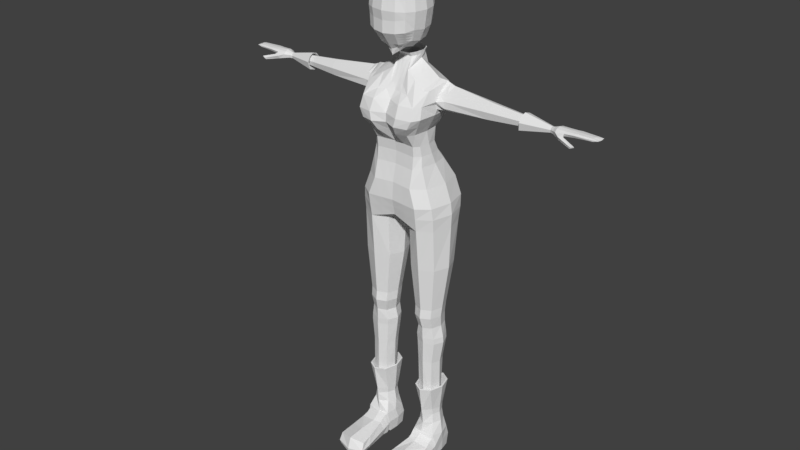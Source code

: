 # Source: animegirl.blend  (saved by Blender 2.78.0; exported with 4.5.12 LTS)
import bpy
from mathutils import Matrix  # noqa: F401  (used for matrix-valued properties, if any)

bpy.ops.wm.read_factory_settings(use_empty=True)
scene = bpy.context.scene
scene.name = 'Scene'

# ---- collections
col_collection_1 = bpy.data.collections.new('Collection 1'); scene.collection.children.link(col_collection_1)

# ---- world
world_world = bpy.data.worlds.new('World'); scene.world = world_world
world_world.color = (0.05088, 0.05088, 0.05088)
world_world.use_sun_shadow = False
world_world.sun_shadow_jitter_overblur = 0.0
world_world.cycles.sampling_method = 'MANUAL'

# ---- meshes
me_cube_001 = bpy.data.meshes.new('Cube.001')
me_cube_001.from_pydata([(0.05743, 0.113, -0.2785), (0.06019, -0.2617, -0.4384), (0.2121, -0.1823, -0.3641), (-0.002661, -0.2616, -0.524), (0.06019, -0.3924, -0.2769), (0.05229, -0.3287, -0.3699), (0.2838, -0.1989, -0.06473), (-0.002661, -0.1989, 0.3345), (0.2121, -0.1823, 0.2346), (0.05229, 0.09076, -0.3363), (0.2586, -0.1932, -0.2468), (0.06019, -0.2535, 0.3007), (0.06019, -0.3796, 0.118), (0.128, -0.1932, -0.4288), (0.2586, -0.1932, 0.1173), (0.128, -0.1932, 0.2994), (0.2487, -0.2483, 0.1104), (0.06266, -0.196, 0.3169), (0.123, -0.3692, 0.1104), (0.1882, 0.05627, -0.2952), (0.1686, -0.2757, -0.3511), (0.123, -0.2483, 0.2856), (0.2309, -0.1273, -0.3441), (0.2234, -0.1849, -0.3356), (-0.002661, 0.09739, -0.3441), (-0.002661, -0.3388, -0.3721), (0.123, -0.2483, -0.4151), (0.123, -0.38, -0.2735), (0.2487, -0.2483, -0.2399), (0.2171, -0.02161, -0.3286), (0.123, -0.006401, -0.4151), (0.1072, 0.08412, -0.3286), (0.2487, -0.006401, 0.1104), (0.123, 0.1145, 0.1104), (0.123, 0.1145, -0.2399), (0.123, -0.006401, 0.2856), (0.2487, -0.006401, -0.2399), (0.2171, -0.2331, -0.3286), (0.1072, -0.3186, -0.3677), (0.2566, -0.1273, -0.2861), (-0.002661, 0.1221, -0.2861), (0.2377, -0.01171, -0.2709), (0.2377, -0.243, -0.2709), (0.2463, -0.1903, -0.2778), (0.207, -0.02647, 0.2275), (0.1936, -0.3125, -0.2919), (0.2004, 0.06806, -0.2403), (0.207, -0.02647, -0.3569), (0.207, -0.3291, 0.08137), (0.1175, 0.1039, -0.2709), (0.1175, -0.3586, -0.3064), (-0.002661, -0.3818, -0.3124), (0.1022, -0.299, -0.3978), (0.207, -0.2282, 0.2275), (0.1022, -0.3291, 0.2275), (0.1022, 0.0744, -0.3569), (0.1942, 0.06207, -0.2682), (0.1022, 0.0744, 0.2275), (0.207, -0.2282, -0.3569), (0.1809, -0.2938, -0.322), (0.207, 0.0744, 0.08137), (0.2436, -0.1273, -0.3156), (0.207, 0.0744, -0.2108), (0.2347, -0.1876, -0.3072), (-0.002661, 0.1096, -0.3156), (0.207, -0.3323, -0.2602), (0.2704, -0.1273, -0.255), (0.2704, -0.2587, -0.06473), (-0.002661, -0.3599, -0.3427), (0.2272, -0.01674, -0.3002), (0.1339, -0.1273, 0.3158), (-0.002661, 0.1354, -0.255), (0.1339, 0.1354, -0.06473), (0.1339, -0.1273, -0.4453), (-0.002661, 0.004038, -0.4453), (-0.002661, -0.3901, 0.1256), (0.1339, -0.3901, -0.06473), (-0.002661, -0.2587, 0.3158), (0.2704, 0.004038, -0.06473), (0.1123, 0.09385, -0.3002), (0.2272, -0.2379, -0.3002), (0.1123, -0.3383, -0.3375), (-0.002661, -0.4048, -0.2804), (-0.002661, 0.004038, 0.3158), (-0.002661, -0.2751, -0.4617), (-0.002661, 0.1496, -0.1599), (-0.002661, 0.1354, 0.1256), (0.2704, -0.1273, 0.1256), (0.2998, -0.1273, -0.06473), (-0.002661, -0.1273, 0.3568), (-0.002661, -0.1492, -0.4781), (-0.002661, 0.1637, -0.06473), (0.2596, -0.001181, -0.1523), (-0.002661, -0.4184, -0.06473), (0.1285, 0.125, -0.1523), (0.2126, -0.3345, -0.1378), (-0.002661, -0.4042, -0.1599), (0.2712, -0.196, -0.1558), (0.2183, -0.1273, -0.3726), (-0.002661, -0.3177, -0.4014), (0.2183, -0.1273, 0.2432), (-0.002661, 0.08523, -0.3726), (-0.002661, 0.08523, 0.2432), (0.2183, 0.08523, -0.06473), (-0.002661, -0.3399, 0.2432), (0.2183, -0.3399, -0.06473), (0.1821, 0.05047, 0.1928), (0.1821, 0.05047, -0.3223), (0.1821, -0.3051, 0.1928), (0.1564, -0.2576, -0.3802), (0.2851, -0.1273, -0.1599), (0.2126, 0.07981, -0.1378), (0.2596, -0.2535, -0.1523), (0.1285, -0.3796, -0.1523), (0.05743, -0.3702, -0.3094), (0.06019, -0.001181, -0.4302), (0.06561, 0.1496, -0.06473), (0.06019, 0.125, -0.2474), (0.04976, 0.07981, 0.2353), (0.04976, -0.3083, -0.3996), (0.06561, -0.1273, 0.3363), (0.06266, -0.2274, -0.4764), (0.0629, -0.3919, -0.1561), (0.06019, 0.125, 0.118), (0.06561, -0.4042, -0.06473), (0.06561, -0.1383, -0.4617), (0.06019, -0.001181, 0.3007), (0.05481, -0.3491, -0.3401), (0.0629, 0.1373, -0.1561), (0.04976, 0.07981, -0.3648), (0.04976, -0.3345, 0.2353), (0.05481, 0.1017, -0.3079)], [], [(57, 118, 126, 35), (120, 89, 7, 17), (98, 22, 23, 2), (47, 29, 22, 98), (91, 86, 123, 116), (86, 102, 118, 123), (15, 17, 11, 21), (27, 113, 122, 4), (100, 70, 15, 8), (124, 12, 75, 93), (74, 115, 125, 90), (18, 54, 130, 12), (73, 98, 2, 13), (39, 66, 10, 43), (21, 11, 130, 54), (101, 24, 9, 129), (119, 5, 25, 99), (64, 40, 0, 131), (63, 43, 42, 80), (95, 105, 76, 113), (127, 114, 51, 68), (69, 41, 39, 61), (67, 16, 48, 105), (3, 121, 1, 84), (53, 21, 54, 108), (61, 39, 43, 63), (8, 15, 21, 53), (114, 4, 82, 51), (1, 26, 52, 119), (45, 65, 27, 50), (110, 88, 6, 97), (48, 108, 54, 18), (6, 14, 16, 67), (14, 8, 53, 16), (113, 76, 124, 122), (9, 131, 79, 31), (55, 107, 47, 30), (71, 85, 128, 117), (42, 28, 65, 45), (17, 7, 77, 11), (5, 127, 68, 25), (35, 126, 120, 70), (37, 80, 59, 20), (55, 31, 19, 107), (22, 61, 63, 23), (103, 60, 32, 78), (115, 30, 73, 125), (60, 106, 44, 32), (129, 55, 30, 115), (123, 118, 57, 33), (105, 48, 18, 76), (34, 94, 111, 62), (16, 53, 108, 48), (85, 91, 116, 128), (12, 130, 104, 75), (29, 69, 61, 22), (118, 102, 83, 126), (129, 9, 31, 55), (23, 63, 80, 37), (2, 23, 37, 58), (11, 77, 104, 130), (101, 129, 115, 74), (59, 45, 50, 81), (62, 111, 92, 36), (10, 97, 112, 28), (44, 35, 70, 100), (117, 128, 94, 34), (24, 64, 131, 9), (106, 57, 35, 44), (131, 0, 49, 79), (49, 34, 62, 46), (109, 20, 38, 52), (125, 73, 13, 121), (40, 71, 117, 0), (0, 117, 34, 49), (56, 46, 41, 69), (38, 81, 127, 5), (121, 13, 26, 1), (79, 49, 46, 56), (107, 19, 29, 47), (80, 42, 45, 59), (43, 10, 28, 42), (90, 125, 121, 3), (13, 2, 58, 26), (72, 33, 60, 103), (97, 6, 67, 112), (26, 58, 109, 52), (122, 124, 93, 96), (19, 56, 69, 29), (128, 116, 72, 94), (112, 67, 105, 95), (41, 36, 66, 39), (20, 59, 81, 38), (30, 47, 98, 73), (31, 79, 56, 19), (88, 87, 14, 6), (87, 100, 8, 14), (58, 37, 20, 109), (32, 44, 100, 87), (33, 57, 106, 60), (94, 72, 103, 111), (126, 83, 89, 120), (92, 78, 88, 110), (66, 110, 97, 10), (111, 103, 78, 92), (36, 92, 110, 66), (65, 95, 113, 27), (46, 62, 36, 41), (4, 122, 96, 82), (116, 123, 33, 72), (28, 112, 95, 65), (78, 32, 87, 88), (84, 1, 119, 99), (50, 27, 4, 114), (81, 50, 114, 127), (52, 38, 5, 119), (76, 18, 12, 124), (70, 120, 17, 15)])
me_cube_001.use_remesh_preserve_volume = False
me_cube_001.use_remesh_preserve_attributes = False
me_cube_001.use_mirror_vertex_groups = False
me_cube_001.update()
me_cylinder_001 = bpy.data.meshes.new('Cylinder.001')
me_cylinder_001.from_pydata([(0.3181, 0.1998, -2.268), (0.3128, 0.1498, -1.707), (0.4243, 0.139, -2.268), (0.4218, 0.1038, -1.707), (0.4682, -0.007522, -2.268), (0.467, -0.007221, -1.707), (0.4243, -0.1541, -2.268), (0.4218, -0.1118, -1.707), (0.3181, -0.2148, -2.268), (0.3128, -0.1577, -1.707), (0.2119, -0.1541, -2.268), (0.2037, -0.1118, -1.707), (0.1679, -0.007522, -2.268), (0.1585, -0.007221, -1.707), (0.2119, 0.139, -2.268), (0.2037, 0.1038, -1.707), (0.3074, 0.1168, -1.949), (0.396, 0.07745, -1.949), (0.4327, -0.01755, -1.949), (0.396, -0.1125, -1.949), (0.3074, -0.1519, -1.949), (0.2189, -0.1125, -1.949), (0.1822, -0.01755, -1.949), (0.2189, 0.07745, -1.949), (0.3074, 0.1498, -1.643), (0.4165, 0.1038, -1.643), (0.4617, -0.007221, -1.643), (0.4165, -0.115, -1.643), (0.3074, -0.161, -1.643), (0.1984, -0.115, -1.643), (0.1532, -0.007221, -1.643), (0.1984, 0.1038, -1.643), (0.3074, 0.1498, -1.52), (0.3962, 0.1038, -1.513), (0.4329, -0.007221, -1.511), (0.3962, -0.1182, -1.513), (0.3074, -0.1642, -1.52), (0.2187, -0.1182, -1.527), (0.1819, -0.007221, -1.53), (0.2187, 0.1038, -1.527), (0.3137, 0.1307, -2.562), (0.3951, 0.0934, -2.562), (0.4288, 0.00331, -2.562), (0.3951, -0.08678, -2.562), (0.3137, -0.17, -2.562), (0.2322, -0.08678, -2.562), (0.1985, 0.00331, -2.562), (0.2322, 0.0934, -2.562), (0.3181, 0.1202, -2.629), (0.3956, 0.08595, -2.629), (0.4277, 0.00331, -2.629), (0.3956, -0.07933, -2.629), (0.3181, -0.1594, -2.629), (0.2406, -0.07933, -2.629), (0.2085, 0.00331, -2.629), (0.2406, 0.08595, -2.629), (0.3181, 0.1324, -2.735), (0.409, 0.09458, -2.735), (0.4467, 0.00331, -2.735), (0.409, -0.08796, -2.735), (0.3181, -0.152, -2.735), (0.2272, -0.08796, -2.735), (0.1895, 0.00331, -2.735), (0.2272, 0.09458, -2.735), (0.2968, 0.1464, -1.392), (0.3991, 0.09612, -1.388), (0.4415, -0.02527, -1.386), (0.3991, -0.1467, -1.388), (0.2968, -0.197, -1.392), (0.1944, -0.1467, -1.396), (0.152, -0.02527, -1.398), (0.1944, 0.09612, -1.396), (0.2968, 0.1572, -1.291), (0.4032, 0.107, -1.287), (0.4473, -0.01444, -1.285), (0.4032, -0.1358, -1.287), (0.2968, -0.1861, -1.291), (0.1904, -0.1358, -1.295), (0.1463, -0.01444, -1.297), (0.1904, 0.107, -1.295), (0.2879, 0.3236, -0.3557), (0.4397, 0.2384, -0.3515), (0.5026, 0.0325, -0.3498), (0.4397, -0.1734, -0.3515), (0.2879, -0.2586, -0.3557), (0.1361, -0.1734, -0.3598), (0.07326, 0.0325, -0.3615), (0.1361, 0.2384, -0.3598), (0.0, 0.341, -0.2615), (0.0, -0.2413, -0.2615), (0.0, -0.156, -0.2656), (0.0, 0.04984, -0.2673), (0.0, 0.2557, -0.2656), (0.2928, 0.3822, -0.09854), (0.4303, 0.2827, -0.09439), (0.4873, 0.04248, -0.09267), (0.4303, -0.1978, -0.09439), (0.2928, -0.2973, -0.09854), (0.0, 0.3621, -0.08914), (0.0, -0.277, -0.08914), (0.2228, 0.3696, 0.09316), (0.3603, 0.2739, 0.09731), (0.4172, 0.0427, 0.09903), (0.3603, -0.1885, 0.09731), (0.2228, -0.2842, 0.09316), (0.0, 0.3487, 0.1026), (0.0, -0.2647, 0.1026), (0.2249, 0.07772, 0.5237), (0.2774, 0.03176, 0.5278), (0.2991, -0.07919, 0.5295), (0.2774, -0.1901, 0.5278), (0.2249, -0.2361, 0.5237), (0.0, 0.08707, 0.5331), (0.0, -0.2267, 0.5331), (0.2218, 0.1212, 0.6638), (0.2701, 0.05587, 0.668), (0.2901, -0.1019, 0.6697), (0.2701, -0.2596, 0.668), (0.2218, -0.325, 0.6638), (0.0, 0.1345, 0.6732), (0.0, -0.307, 0.6732), (0.3174, 0.1773, 0.8485), (0.3656, 0.1442, 0.8527), (0.3856, -0.1028, 0.8544), (0.3656, -0.3009, 0.8527), (0.3174, -0.3829, 0.8485), (0.0, 0.1939, 0.8579), (0.0, -0.3663, 0.8579), (0.3046, 0.217, 0.9671), (0.3529, 0.17, 0.9659), (0.3529, -0.2664, 0.9713), (0.3046, -0.3448, 0.9671), (0.0, 0.233, 0.9765), (0.0, -0.2974, 0.9765), (0.3174, 0.1931, 1.101), (0.3656, 0.1301, 1.105), (0.416, 0.04037, 1.167), (0.3656, -0.1741, 1.105), (0.3174, -0.2006, 1.101), (0.0, 0.2059, 1.11), (0.07423, -0.2047, 1.112), (0.3387, 0.01616, 1.185), (0.367, 0.01616, 1.18), (0.3609, 0.1136, 0.9365), (0.4496, 0.04953, 1.147), (0.3926, -0.08232, 0.9089), (0.0, 0.1698, 1.255), (0.4023, -0.1179, 0.992), (0.3711, 0.1218, 1.051), (0.4062, -0.06906, 1.058), (0.3894, -0.09726, 0.9583), (0.3711, 0.04041, 0.8726), (0.4933, 0.1608, 0.9792), (0.4982, 0.05069, 1.128), (0.4906, -0.01867, 0.8895), (0.4827, -0.09155, 1.006), (0.4984, 0.1217, 1.066), (0.4878, -0.05459, 1.076), (0.4802, -0.08864, 0.9347), (0.4908, 0.1021, 0.904), (0.08697, -0.1468, 1.245), (0.08697, 0.1606, 1.245), (0.0, -0.1933, 1.121), (0.328, -0.1105, 1.143), (0.1083, 0.03417, 1.329), (0.09765, -0.05634, 1.287), (0.07209, -0.07121, 1.359), (0.0, 0.1265, 1.376), (0.104, -0.0292, 1.366), (0.08332, 0.122, 1.366), (0.0, -0.07552, 1.359), (0.1182, 0.0598, 1.367), (0.1153, 0.0153, 1.371), (0.07235, -0.1036, 1.399), (0.0, 0.1474, 1.416), (0.1094, -0.05029, 1.407), (0.0854, 0.1417, 1.407), (0.0, -0.1091, 1.399), (0.126, 0.06272, 1.408), (0.1225, 0.006215, 1.411), (1.599, 0.03279, 0.951), (1.606, 0.06108, 0.9881), (1.6, -0.003328, 0.9878), (1.602, 0.06174, 0.967), (1.597, 0.002303, 0.9611), (1.603, 0.02433, 1.014), (1.606, 0.04536, 1.008), (1.6, 0.006551, 1.006), (0.2019, -0.08083, 1.222), (0.2126, 0.02602, 1.264), (0.1912, 0.1753, 1.18), (0.0, 0.1652, 0.7688), (0.0, -0.2285, 1.056), (0.0, 0.1861, 1.189), (0.1912, -0.1681, 1.18), (0.1785, -0.2683, 1.046), (0.9841, 0.0748, 1.062), (0.9698, -0.0607, 1.007), (0.9739, 0.1204, 0.9493), (0.9595, -0.04503, 0.9327), (0.9841, 0.1185, 1.008), (0.9698, -0.03321, 1.057), (0.9667, 0.0398, 0.9048), (0.9769, 0.01626, 1.08), (1.862, -0.03028, 0.9913), (1.867, 0.1021, 0.9945), (1.866, -0.04282, 1.015), (1.871, 0.1006, 1.016), (1.864, 0.03761, 0.9975), (2.038, -0.02215, 1.0), (1.682, 0.1042, 0.9988), (1.672, 0.03805, 0.9434), (1.674, -0.0464, 0.9983), (1.668, -0.03324, 0.9584), (1.676, 0.1058, 0.9673), (1.678, 0.01827, 1.038), (1.674, -0.0233, 1.025), (1.682, 0.06746, 1.028), (1.635, -0.004115, 1.013), (1.638, 0.02216, 1.023), (1.635, -0.01872, 0.993), (1.631, -0.0104, 0.9631), (1.634, 0.03467, 0.9518), (1.637, 0.07746, 0.9698), (1.641, 0.07649, 0.9934), (1.641, 0.05326, 1.015), (1.866, -0.02082, 1.027), (1.871, 0.06562, 1.028), (1.868, 0.01878, 1.032), (2.043, 0.09203, 1.004), (2.089, -0.01828, 1.013), (2.093, 0.07656, 1.014), (2.041, 0.03641, 0.9947), (2.042, -0.01399, 1.025), (2.046, 0.06057, 1.026), (2.044, 0.02016, 1.03), (2.039, 0.007129, 0.9975), (2.042, 0.06422, 0.9991), (1.768, 0.06647, 1.028), (2.098, 0.02817, 1.012), (1.765, 0.01854, 1.035), (1.768, 0.1023, 1.008), (1.762, -0.02196, 1.026), (1.76, 0.03781, 0.9951), (1.764, 0.1038, 0.986), (1.757, -0.03164, 0.9798), (1.762, -0.04447, 1.008), (1.776, -0.07539, 0.9891), (1.773, -0.06774, 0.9726), (1.721, -0.0687, 0.9516), (1.724, -0.08491, 0.9836), (1.882, -0.1269, 0.938), (1.872, -0.1199, 0.9231), (1.908, -0.115, 0.9377), (1.913, -0.121, 0.9519), (0.2712, 0.1502, 0.7594), (0.3195, -0.281, 0.7635), (0.2712, -0.3881, 0.7594), (0.3195, 0.1015, 0.7635), (0.3395, -0.1024, 0.7652), (0.0, -0.3684, 0.7688), (0.0, 0.2179, 0.3178), (0.221, 0.2237, 0.3084), (0.3006, -0.1893, 0.3126), (0.221, -0.2397, 0.2813), (0.3006, 0.1528, 0.3126), (0.3335, -0.01825, 0.3143), (0.0, -0.2253, 0.2907), (0.0, 0.3521, -0.1708), (0.2912, 0.3545, -0.2203), (0.4429, 0.2617, -0.2162), (0.5058, 0.03775, -0.2145), (0.2912, -0.279, -0.2203), (0.0, -0.2601, -0.1708), (0.4429, -0.1862, -0.2162), (1.918, -0.118, 0.9424), (1.884, -0.1234, 0.9281), (0.0, 0.1312, 0.4254), (0.2863, -0.1745, 0.4202), (0.2863, 0.07747, 0.4202), (0.2221, 0.1297, 0.416), (0.2221, -0.2267, 0.416), (0.3129, -0.04851, 0.4219), (0.0, -0.2161, 0.4254), (0.03663, 0.04117, -0.3144), (0.06807, 0.247, -0.3127), (0.144, -0.25, -0.3086), (0.06807, -0.1647, -0.3127), (0.144, 0.3323, -0.3086), (0.1464, -0.2872, -0.09384), (0.1464, 0.3722, -0.09384), (0.1114, -0.2745, 0.09786), (0.1114, 0.3591, 0.09786), (0.1125, -0.2314, 0.5284), (0.1125, 0.08239, 0.5284), (0.1109, -0.3652, 0.6685), (0.1109, 0.1279, 0.6685), (0.1587, -0.4215, 0.8532), (0.1587, 0.1856, 0.8532), (0.1523, -0.3703, 0.9718), (0.1523, 0.225, 0.9718), (0.1587, 0.1995, 1.106), (0.03711, -0.199, 1.116), (0.04348, 0.1652, 1.25), (0.03604, -0.07336, 1.359), (0.04166, 0.1242, 1.371), (0.03618, -0.1064, 1.399), (0.0427, 0.1445, 1.411), (0.09561, 0.1807, 1.185), (0.08924, -0.2492, 1.051), (0.1356, -0.4274, 0.7641), (0.1356, 0.1577, 0.7641), (0.1105, -0.2325, 0.286), (0.1105, 0.2208, 0.3131), (0.1456, -0.2695, -0.1956), (0.1456, 0.3533, -0.1956), (0.111, -0.2214, 0.4207), (0.111, 0.1305, 0.4207), (0.3181, 0.1541, -2.864), (0.4492, 0.1034, -2.864), (0.4836, -0.01914, -2.864), (0.4495, -0.1442, -2.86), (0.3005, -0.1578, -2.856), (0.1947, -0.1416, -2.864), (0.1799, -0.01914, -2.864), (0.187, 0.1034, -2.864), (0.3181, 0.1578, -3.112), (0.4492, 0.1109, -3.112), (0.4718, -0.002302, -3.112), (0.4712, -0.1155, -3.112), (0.2646, -0.1216, -3.112), (0.1815, -0.1155, -3.112), (0.1732, -0.002302, -3.112), (0.187, 0.1109, -3.112), (0.4677, -0.5963, -2.992), (0.3048, -0.647, -2.956), (0.1546, -0.5963, -2.992), (0.4677, -0.6259, -3.121), (0.2952, -0.6915, -3.121), (0.1546, -0.6446, -3.121), (0.3181, 0.1912, -2.978), (0.187, 0.1371, -2.978), (0.1601, 0.006342, -2.978), (0.1707, -0.1244, -2.978), (0.4814, -0.1244, -2.978), (0.474, 0.006342, -2.978), (0.4492, 0.1371, -2.978), (0.1374, -0.6446, -3.068), (0.2952, -0.6988, -3.068), (0.4677, -0.6446, -3.068), (0.4545, -0.2542, -2.953), (0.4545, -0.2174, -3.114), (0.195, -0.2174, -3.114), (0.2062, -0.2522, -2.932), (0.2951, -0.268, -2.932), (0.279, -0.2352, -3.114), (0.4804, -0.2315, -3.022), (0.1701, -0.2315, -3.022), (0.4709, -0.4077, -2.984), (0.1695, -0.4592, -3.117), (0.3035, -0.4509, -2.942), (0.4969, -0.4594, -3.056), (0.1375, -0.5214, -3.056), (0.4709, -0.3971, -3.117), (0.1695, -0.4698, -2.977), (0.2776, -0.4985, -3.117), (0.3957, 0.05788, -2.429), (0.4285, -0.009135, -2.429), (0.3957, -0.1149, -2.429), (0.3164, -0.1427, -2.429), (0.2371, -0.1149, -2.429), (0.2043, -0.009135, -2.429), (0.2371, 0.05788, -2.429), (0.3164, 0.08563, -2.429), (0.4114, 0.127, -2.266), (0.4503, -0.008099, -2.266), (0.4114, -0.1432, -2.266), (0.3175, -0.1991, -2.266), (0.2236, -0.1432, -2.266), (0.1847, -0.008099, -2.266), (0.2236, 0.127, -2.266), (0.3175, 0.1829, -2.266), (0.2922, -0.2235, -0.8091), (0.1425, -0.1552, -0.8133), (0.5039, 0.009746, -0.8032), (0.4419, -0.1552, -0.805), (0.2922, 0.243, -0.8091), (0.4419, 0.1747, -0.805), (0.1425, 0.1747, -0.8133), (0.0805, 0.009746, -0.815), (0.4686, -0.1313, -3.089), (0.2026, -0.1764, -2.874), (0.2668, -0.1329, -3.089), (0.4454, -0.1561, -2.903), (0.1836, -0.1313, -3.089), (0.3001, -0.1731, -2.874), (0.4813, -0.141, -2.994), (0.1706, -0.141, -2.994), (0.4425, -0.2007, -2.926), (0.1867, -0.1553, -3.114), (0.2963, -0.2181, -2.905), (0.481, -0.1662, -3.001), (0.1705, -0.1662, -3.001), (0.4647, -0.1553, -3.114), (0.2084, -0.2158, -2.906), (0.2702, -0.1663, -3.114), (1.322, 0.07828, 1.058), (1.307, -0.06749, 0.9992), (1.311, 0.1273, 0.9372), (1.296, -0.05063, 0.9193), (1.322, 0.1253, 1.0), (1.307, -0.03791, 1.053), (1.304, 0.04063, 0.8893), (1.315, 0.01531, 1.078), (1.321, 0.1157, 0.9997), (1.307, -0.03125, 1.047), (1.304, 0.03945, 0.8999), (1.314, 0.01666, 1.07), (1.321, 0.07335, 1.052), (1.307, -0.05788, 0.9988), (1.311, 0.1175, 0.943), (1.297, -0.0427, 0.9269), (1.438, 0.07588, 0.9966), (1.43, -0.003691, 1.022), (1.429, 0.03459, 0.9425), (1.434, 0.02225, 1.035), (1.438, 0.05294, 1.025), (1.43, -0.01811, 0.9961), (1.432, 0.07684, 0.9659), (1.425, -0.00989, 0.9572)], [], [(16, 1, 3, 17), (17, 3, 5, 18), (18, 5, 7, 19), (19, 7, 9, 20), (20, 9, 11, 21), (21, 11, 13, 22), (22, 13, 15, 23), (23, 15, 1, 16), (372, 23, 16, 373), (371, 22, 23, 372), (370, 21, 22, 371), (369, 20, 21, 370), (368, 19, 20, 369), (367, 18, 19, 368), (366, 17, 18, 367), (373, 16, 17, 366), (7, 5, 26, 27), (13, 11, 29, 30), (3, 1, 24, 25), (9, 7, 27, 28), (15, 13, 30, 31), (5, 3, 25, 26), (11, 9, 28, 29), (1, 15, 31, 24), (26, 25, 33, 34), (31, 30, 38, 39), (29, 28, 36, 37), (27, 26, 34, 35), (25, 24, 32, 33), (24, 31, 39, 32), (30, 29, 37, 38), (28, 27, 35, 36), (12, 14, 47, 46), (2, 4, 42, 41), (8, 10, 45, 44), (14, 0, 40, 47), (0, 2, 41, 40), (4, 6, 43, 42), (10, 12, 46, 45), (6, 8, 44, 43), (42, 43, 51, 50), (40, 41, 49, 48), (47, 40, 48, 55), (45, 46, 54, 53), (43, 44, 52, 51), (41, 42, 50, 49), (46, 47, 55, 54), (44, 45, 53, 52), (54, 55, 63, 62), (52, 53, 61, 60), (50, 51, 59, 58), (48, 49, 57, 56), (55, 48, 56, 63), (53, 54, 62, 61), (51, 52, 60, 59), (49, 50, 58, 57), (32, 39, 71, 64), (38, 37, 69, 70), (36, 35, 67, 68), (34, 33, 65, 66), (39, 38, 70, 71), (37, 36, 68, 69), (35, 34, 66, 67), (33, 32, 64, 65), (64, 71, 79, 72), (70, 69, 77, 78), (68, 67, 75, 76), (66, 65, 73, 74), (71, 70, 78, 79), (69, 68, 76, 77), (67, 66, 74, 75), (65, 64, 72, 73), (383, 382, 84, 85), (385, 384, 82, 83), (387, 386, 80, 81), (386, 388, 87, 80), (389, 383, 85, 86), (382, 385, 83, 84), (384, 387, 81, 82), (388, 389, 86, 87), (285, 284, 91, 92), (287, 286, 89, 90), (288, 285, 92, 88), (284, 287, 90, 91), (315, 268, 98, 290), (271, 270, 94, 95), (314, 272, 97, 289), (274, 271, 95, 96), (272, 274, 96, 97), (270, 269, 93, 94), (94, 93, 100, 101), (290, 98, 105, 292), (97, 96, 103, 104), (95, 94, 101, 102), (289, 97, 104, 291), (96, 95, 102, 103), (317, 277, 112, 294), (281, 278, 110, 111), (282, 279, 108, 109), (316, 281, 111, 293), (278, 282, 109, 110), (279, 280, 107, 108), (294, 112, 119, 296), (111, 110, 117, 118), (109, 108, 115, 116), (293, 111, 118, 295), (110, 109, 116, 117), (108, 107, 114, 115), (311, 191, 126, 298), (257, 256, 124, 125), (259, 258, 122, 123), (310, 257, 125, 297), (256, 259, 123, 124), (258, 255, 121, 122), (125, 124, 130, 131), (297, 125, 131, 299), (122, 121, 128, 129), (298, 126, 132, 300), (143, 129, 135, 136, 144, 148), (188, 189, 164, 165), (129, 128, 134, 135), (300, 132, 139, 301), (131, 130, 137, 138), (138, 137, 142, 141, 163), (136, 135, 142), (309, 195, 140, 302), (137, 136, 142), (135, 134, 141, 142), (195, 194, 160, 140), (130, 147, 149, 144, 136, 137), (124, 123, 145, 150, 147, 130), (123, 122, 129, 143, 151, 145), (148, 144, 153, 156), (150, 145, 154, 158), (143, 148, 156, 152), (147, 150, 158, 155), (151, 143, 152, 159), (149, 147, 155, 157), (144, 149, 157, 153), (145, 151, 159, 154), (308, 193, 146, 303), (194, 188, 165, 160), (189, 190, 161, 164), (160, 165, 172, 168), (302, 140, 166, 304), (140, 160, 168, 166), (164, 161, 169, 171), (303, 146, 167, 305), (165, 164, 171, 172), (171, 169, 176, 178), (168, 172, 179, 175), (304, 166, 173, 306), (305, 167, 174, 307), (172, 171, 178, 179), (166, 168, 175, 173), (410, 406, 186, 181), (411, 407, 182, 187), (410, 408, 183, 181), (412, 409, 184, 180), (413, 411, 187, 185), (408, 412, 180, 183), (407, 409, 184, 182), (413, 406, 186, 185), (153, 156, 196, 203), (155, 158, 199, 197), (159, 154, 202, 198), (153, 157, 201, 203), (154, 158, 199, 202), (152, 159, 198, 200), (157, 155, 197, 201), (152, 156, 196, 200), (242, 246, 206, 226), (246, 245, 204, 206), (240, 238, 227, 228), (240, 242, 226, 228), (185, 187, 218, 219), (222, 221, 213, 211), (223, 222, 211, 214), (182, 184, 221, 220), (241, 244, 205, 207), (180, 184, 221, 222), (183, 180, 222, 223), (243, 245, 204, 208), (187, 182, 220, 218), (224, 225, 217, 210), (224, 223, 214, 210), (185, 186, 225, 219), (241, 238, 227, 207), (181, 183, 223, 224), (181, 186, 225, 224), (244, 243, 208, 205), (219, 218, 216, 215), (219, 225, 217, 215), (220, 221, 213, 212), (218, 220, 212, 216), (228, 227, 234, 235), (208, 204, 209, 236, 232), (228, 226, 233, 235), (207, 227, 234, 231), (207, 205, 229, 231), (206, 204, 209, 230), (226, 206, 230, 233), (205, 208, 232, 237, 229), (231, 239, 235, 234), (230, 236, 232, 239), (233, 230, 239, 235), (237, 232, 239, 231), (214, 211, 243, 244), (210, 217, 238, 241), (211, 213, 245, 243), (210, 214, 244, 241), (215, 216, 242, 240), (215, 217, 238, 240), (249, 248, 253, 252), (216, 212, 246, 242), (247, 250, 251, 254), (276, 275, 254, 251), (250, 249, 252, 276, 251), (246, 212, 250, 247), (212, 213, 249, 250), (213, 245, 248, 249), (245, 246, 247, 248), (248, 247, 254, 275, 253), (141, 134, 190, 189), (138, 163, 188, 194), (301, 139, 193, 308), (131, 138, 194, 195), (299, 131, 195, 309), (163, 141, 189, 188), (115, 114, 255, 258), (117, 116, 259, 256), (295, 118, 257, 310), (116, 115, 258, 259), (118, 117, 256, 257), (296, 119, 191, 311), (101, 100, 262, 265), (103, 102, 266, 263), (291, 104, 264, 312), (102, 101, 265, 266), (104, 103, 263, 264), (292, 105, 261, 313), (81, 80, 269, 270), (84, 83, 274, 272), (83, 82, 271, 274), (286, 84, 272, 314), (82, 81, 270, 271), (288, 88, 268, 315), (236, 209, 230), (231, 229, 237), (275, 276, 252, 253), (265, 262, 280, 279), (263, 266, 282, 278), (312, 264, 281, 316), (266, 265, 279, 282), (264, 263, 278, 281), (313, 261, 277, 317), (262, 313, 317, 280), (267, 312, 316, 283), (80, 288, 315, 269), (89, 286, 314, 273), (100, 292, 313, 262), (106, 291, 312, 267), (114, 296, 311, 255), (120, 295, 310, 260), (133, 299, 309, 192), (134, 301, 308, 190), (169, 305, 307, 176), (170, 304, 306, 177), (161, 303, 305, 169), (162, 302, 304, 170), (190, 308, 303, 161), (192, 309, 302, 162), (128, 300, 301, 134), (121, 298, 300, 128), (127, 297, 299, 133), (260, 310, 297, 127), (255, 311, 298, 121), (113, 293, 295, 120), (107, 294, 296, 114), (283, 316, 293, 113), (280, 317, 294, 107), (99, 289, 291, 106), (93, 290, 292, 100), (273, 314, 289, 99), (269, 315, 290, 93), (86, 85, 287, 284), (80, 87, 285, 288), (85, 84, 286, 287), (87, 86, 284, 285), (60, 61, 323, 322), (58, 59, 321, 320), (56, 57, 319, 318), (63, 56, 318, 325), (61, 62, 324, 323), (59, 60, 322, 321), (57, 58, 320, 319), (62, 63, 325, 324), (341, 340, 326, 333), (343, 342, 332, 331), (362, 359, 339, 347), (346, 345, 328, 327), (342, 341, 333, 332), (361, 358, 334, 349), (345, 344, 329, 328), (340, 346, 327, 326), (349, 348, 338, 337), (348, 347, 339, 338), (358, 360, 335, 334), (365, 363, 337, 338), (360, 364, 336, 335), (359, 365, 338, 339), (335, 336, 347, 348), (334, 335, 348, 349), (318, 319, 346, 340), (320, 321, 344, 345), (363, 361, 349, 337), (324, 325, 341, 342), (319, 320, 345, 346), (364, 362, 347, 336), (323, 324, 342, 343), (325, 318, 340, 341), (404, 402, 357, 353), (403, 401, 356, 351), (399, 405, 355, 352), (400, 404, 353, 354), (405, 403, 351, 355), (398, 400, 354, 350), (401, 398, 350, 356), (402, 399, 352, 357), (353, 357, 362, 364), (351, 356, 361, 363), (352, 355, 365, 359), (354, 353, 364, 360), (355, 351, 363, 365), (350, 354, 360, 358), (356, 350, 358, 361), (357, 352, 359, 362), (381, 373, 366, 374), (374, 366, 367, 375), (375, 367, 368, 376), (376, 368, 369, 377), (377, 369, 370, 378), (378, 370, 371, 379), (379, 371, 372, 380), (380, 372, 373, 381), (14, 380, 381, 0), (12, 379, 380, 14), (10, 378, 379, 12), (8, 377, 378, 10), (6, 376, 377, 8), (4, 375, 376, 6), (2, 374, 375, 4), (0, 381, 374, 2), (79, 78, 389, 388), (74, 73, 387, 384), (76, 75, 385, 382), (78, 77, 383, 389), (72, 79, 388, 386), (73, 72, 386, 387), (75, 74, 384, 385), (77, 76, 382, 383), (329, 331, 332, 328), (328, 332, 333, 327), (326, 327, 333), (330, 331, 329), (343, 331, 394, 397), (344, 321, 393, 396), (321, 322, 395, 393), (330, 329, 390, 392), (322, 323, 391, 395), (331, 330, 392, 394), (329, 344, 396, 390), (323, 343, 397, 391), (397, 394, 399, 402), (396, 393, 398, 401), (393, 395, 400, 398), (392, 390, 403, 405), (395, 391, 404, 400), (394, 392, 405, 399), (390, 396, 401, 403), (391, 397, 402, 404), (417, 418, 406, 413), (419, 421, 409, 407), (420, 416, 412, 408), (417, 415, 411, 413), (416, 421, 409, 412), (414, 420, 408, 410), (415, 419, 407, 411), (414, 418, 406, 410), (422, 426, 418, 414), (423, 427, 419, 415), (422, 428, 420, 414), (424, 429, 421, 416), (425, 423, 415, 417), (428, 424, 416, 420), (427, 429, 421, 419), (425, 426, 418, 417), (203, 196, 426, 425), (197, 199, 429, 427), (198, 202, 424, 428), (203, 201, 423, 425), (202, 199, 429, 424), (200, 198, 428, 422), (201, 197, 427, 423), (200, 196, 426, 422)])
me_cylinder_001.use_remesh_preserve_volume = False
me_cylinder_001.use_remesh_preserve_attributes = False
me_cylinder_001.use_mirror_vertex_groups = False
me_cylinder_001.update()

# ---- objects
ob_cube = bpy.data.objects.new('Cube', me_cube_001)
ob_cylinder_001 = bpy.data.objects.new('Cylinder.001', me_cylinder_001)

# ---- transforms, parenting, visibility, modifiers, constraints
ob_cube.location = (-2.378, 0.08733, 2.328)
ob_cube.lineart.crease_threshold = 0.0
_m = ob_cube.modifiers.new('Mirror', 'MIRROR')
_m.use_clip = True
ob_cylinder_001.location = (-2.379, 0.09315, 0.3976)
ob_cylinder_001.lineart.crease_threshold = 0.0
_m = ob_cylinder_001.modifiers.new('Mirror', 'MIRROR')
_m.use_clip = True

# ---- collection membership
col_collection_1.objects.link(ob_cube)
col_collection_1.objects.link(ob_cylinder_001)

# ---- scene / render settings (as saved in the file)
scene.frame_start = 1; scene.frame_end = 250; scene.frame_set(0)
scene.render.engine = 'BLENDER_EEVEE_NEXT'
scene.render.resolution_percentage = 50
scene.render.dither_intensity = 0.0
scene.cycles.use_denoising = False
scene.cycles.samples = 128
scene.cycles.sampling_pattern = 'TABULATED_SOBOL'
scene.cycles.light_sampling_threshold = 0.0
scene.cycles.use_adaptive_sampling = False
scene.cycles.use_light_tree = False
scene.cycles.blur_glossy = 0.0
scene.cycles.sample_clamp_indirect = 0.0
scene.view_settings.view_transform = 'Standard'
bpy.context.view_layer.update()

# ---- added for rendering (the .blend has no active camera and no usable light): camera, sun
cam_auto = bpy.data.cameras.new('AutoCamera')
cam_auto.lens = 50.0
cam_auto.sensor_width = 36.0
cam_auto.clip_end = 1000.0
ob_auto_camera = bpy.data.objects.new('AutoCamera', cam_auto)
scene.collection.objects.link(ob_auto_camera)
ob_auto_camera.location = (4.03243, -7.75888, 5.10995)
ob_auto_camera.rotation_euler = (1.09748, -7.21219e-08, 0.694738)
scene.camera = ob_auto_camera
light_auto_sun = bpy.data.lights.new('AutoSun', 'SUN')
light_auto_sun.energy = 3.0
light_auto_sun.angle = 0.0523599
ob_auto_sun = bpy.data.objects.new('AutoSun', light_auto_sun)
scene.collection.objects.link(ob_auto_sun)
ob_auto_sun.rotation_euler = (0.872665, 0.174533, 0.523599)
bpy.context.view_layer.update()
